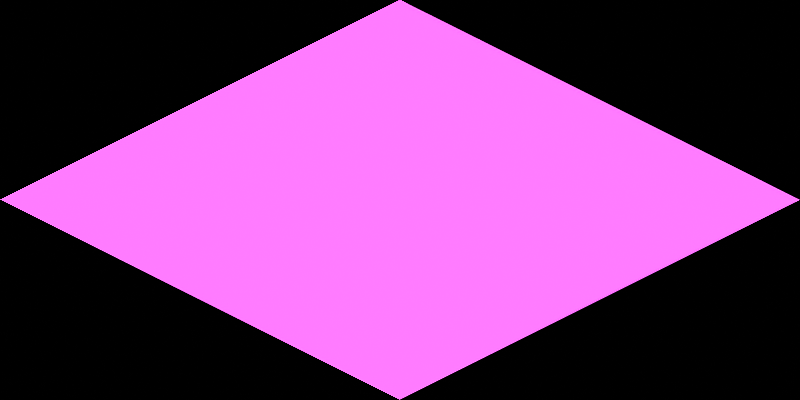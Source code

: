 # Source: Isometric_Floor_Maker.blend  (saved by Blender 3.2.14; exported with 4.5.12 LTS)
import bpy
from mathutils import Matrix  # noqa: F401  (used for matrix-valued properties, if any)

bpy.ops.wm.read_factory_settings(use_empty=True)
scene = bpy.context.scene
scene.name = 'Scene'

# ---- collections
col_collection = bpy.data.collections.new('Collection'); scene.collection.children.link(col_collection)

# ---- images (referenced by path relative to the original .blend; pixels are not part of the script)
import os
ASSET_DIR = os.environ.get("B2B_ASSET_DIR", "")  # directory of the original .blend (textures are referenced by path, not embedded)
HERE = os.path.dirname(os.path.abspath(__file__))  # packed textures are extracted next to this script under _unpacked/

def load_image(name, relpath, width, height, colorspace="sRGB"):
    """Load a texture the original file referenced (path relative to the .blend, or extracted next to this script)."""
    p = next((c for c in (os.path.join(HERE, relpath), os.path.join(ASSET_DIR, relpath)) if relpath and os.path.exists(c)), "")
    if p:
        img = bpy.data.images.load(p, check_existing=True)
        img.name = name
    else:  # same state as the original file: an image datablock whose file is absent (Cycles renders it pink)
        img = bpy.data.images.new(name, width, height)
        img.source = "FILE"
        img.filepath = "//" + (relpath or name)
    img.colorspace_settings.name = colorspace
    return img
img_bricks_06_512x512_png = load_image('Bricks_06-512x512.png', 'Bricks_15-256x256.png', 1024, 1024, 'Non-Color')

# ---- materials (node trees are filled in below, after node groups)
mat_material_002 = bpy.data.materials.new('Material.002')

# ---- material node trees
mat_material_002.use_nodes = True; mat_material_002.node_tree.nodes.clear()
_N = mat_material_002.node_tree.nodes; _L = mat_material_002.node_tree.links
n0 = _N.new('ShaderNodeBsdfPrincipled'); n0.name = 'Principled BSDF'; n0.location = (10, 300)
n0.distribution = 'GGX'
n0.subsurface_method = 'RANDOM_WALK_SKIN'
n0.inputs[2].default_value = 0.0
n0.inputs[3].default_value = 1.45
n0.inputs[13].default_value = 0.0
n0.inputs[20].default_value = 0.0
n0.inputs[28].default_value = 1.0
n1 = _N.new('ShaderNodeOutputMaterial'); n1.name = 'Material Output'; n1.location = (300, 300)
n2 = _N.new('ShaderNodeTexImage'); n2.name = 'Image Texture'; n2.location = (-347, 292)
n2.image = img_bricks_06_512x512_png
_L.new(n0.outputs[0], n1.inputs[0])
_L.new(n2.outputs[0], n0.inputs[27])
n1.is_active_output = True

# ---- world
world_world = bpy.data.worlds.new('World'); scene.world = world_world
world_world.use_nodes = True; world_world.node_tree.nodes.clear()
_N = world_world.node_tree.nodes; _L = world_world.node_tree.links
n0 = _N.new('ShaderNodeOutputWorld'); n0.name = 'World Output'; n0.location = (300, 300)
n1 = _N.new('ShaderNodeBackground'); n1.name = 'Background'; n1.location = (10, 300)
n1.inputs[0].default_value = (0.0, 0.0, 0.0, 1.0)
n1.inputs[1].default_value = 0.0
_L.new(n1.outputs[0], n0.inputs[0])
n0.is_active_output = True
world_world.color = (0.0, 0.0, 0.0)
world_world.use_sun_shadow = False
world_world.sun_shadow_jitter_overblur = 0.0

# ---- cameras
cam_camera_003 = bpy.data.cameras.new('Camera.003')
cam_camera_003.type = 'ORTHO'
cam_camera_003.ortho_scale = 2.828

# ---- meshes
me_plane_002 = bpy.data.meshes.new('Plane.002')
me_plane_002.from_pydata([(-1.0, -1.0, 0.0), (1.0, -1.0, 0.0), (-1.0, 1.0, 0.0), (1.0, 1.0, 0.0)], [], [(0, 1, 3, 2)])
_uv = me_plane_002.uv_layers.new(name='UVMap')
_uv.uv.foreach_set('vector', [0.0, 0.0, 1.0, 0.0, 1.0, 1.0, 0.0, 1.0])
me_plane_002.materials.append(mat_material_002)
me_plane_002.update()

# ---- objects
ob_plane = bpy.data.objects.new('Plane', me_plane_002)
ob_camera = bpy.data.objects.new('Camera', cam_camera_003)

# ---- transforms, parenting, visibility, modifiers, constraints
ob_plane.location = (0.0, 0.0, 0.0)
ob_plane.rotation_euler = (0.0, 0.0, -18.85)
ob_camera.location = (-1.424, -1.424, 1.162)
ob_camera.rotation_euler = (1.047, 2.329e-08, -0.7854)

# ---- collection membership
col_collection.objects.link(ob_plane)
col_collection.objects.link(ob_camera)

# ---- scene / render settings (as saved in the file)
scene.camera = ob_camera
scene.frame_start = 1; scene.frame_end = 250; scene.frame_set(0)
scene.render.engine = 'CYCLES'
scene.render.resolution_x = 256
scene.render.resolution_y = 128
scene.render.film_transparent = True
scene.render.border_max_x = 0.0
scene.render.border_max_y = 0.0
scene.cycles.use_denoising = False
scene.cycles.sampling_pattern = 'TABULATED_SOBOL'
scene.cycles.use_light_tree = False
scene.cycles.filter_width = 0.2
scene.view_settings.view_transform = 'Raw'
bpy.context.view_layer.update()

# ---- added for rendering (the .blend has no usable light): sun
light_auto_sun = bpy.data.lights.new('AutoSun', 'SUN')
light_auto_sun.energy = 3.0
light_auto_sun.angle = 0.0523599
ob_auto_sun = bpy.data.objects.new('AutoSun', light_auto_sun)
scene.collection.objects.link(ob_auto_sun)
ob_auto_sun.rotation_euler = (0.872665, 0.174533, 0.523599)
bpy.context.view_layer.update()
